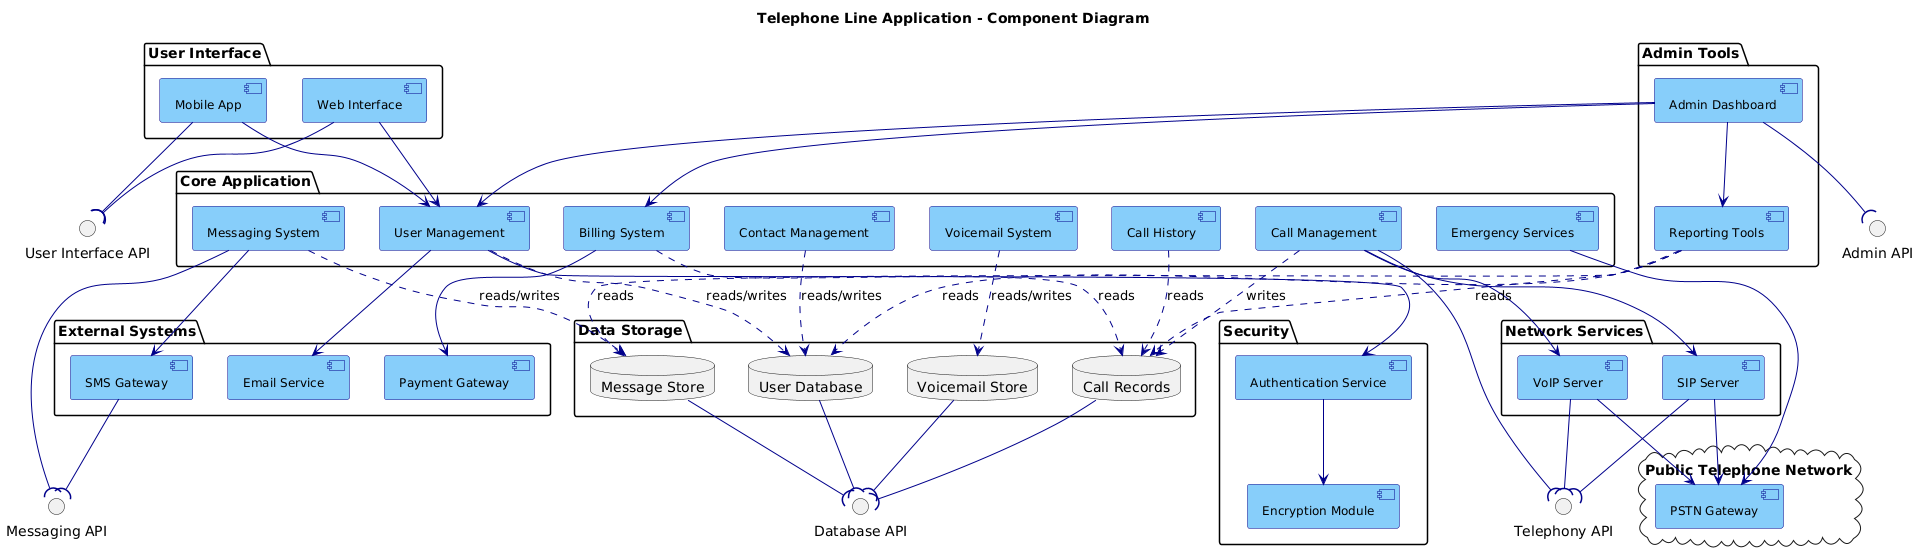

The diagram above was rendered by PlantUML. Its source (embedded in the PNG):
@startuml
skinparam component {
  BackgroundColor LightSkyBlue
  BorderColor DarkBlue
  ArrowColor DarkBlue
  FontName Arial
  FontSize 12
}

title Telephone Line Application - Component Diagram

package "User Interface" {
  [Web Interface]
  [Mobile App]
}

package "Core Application" {
  [User Management]
  [Call Management]
  [Messaging System]
  [Contact Management]
  [Voicemail System]
  [Call History]
  [Billing System]
  [Emergency Services]
}

package "External Systems" {
  [Payment Gateway]
  [SMS Gateway]
  [Email Service]
}

package "Data Storage" {
  database "User Database"
  database "Call Records"
  database "Message Store"
  database "Voicemail Store"
}

package "Security" {
  [Authentication Service]
  [Encryption Module]
}

package "Network Services" {
  [VoIP Server]
  [SIP Server]
}

package "Admin Tools" {
  [Admin Dashboard]
  [Reporting Tools]
}

cloud "Public Telephone Network" {
  [PSTN Gateway]
}

[Web Interface] --> [User Management]
[Mobile App] --> [User Management]

[User Management] --> [Authentication Service]
[User Management] ..> [User Database] : reads/writes

[Call Management] --> [VoIP Server]
[Call Management] --> [SIP Server]
[Call Management] ..> [Call Records] : writes

[Messaging System] --> [SMS Gateway]
[Messaging System] ..> [Message Store] : reads/writes

[Contact Management] ..> [User Database] : reads/writes

[Voicemail System] ..> [Voicemail Store] : reads/writes

[Call History] ..> [Call Records] : reads

[Billing System] --> [Payment Gateway]
[Billing System] ..> [Call Records] : reads

[Emergency Services] --> [PSTN Gateway]

[VoIP Server] --> [PSTN Gateway]
[SIP Server] --> [PSTN Gateway]

[Admin Dashboard] --> [User Management]
[Admin Dashboard] --> [Billing System]
[Admin Dashboard] --> [Reporting Tools]

[Reporting Tools] ..> [Call Records] : reads
[Reporting Tools] ..> [Message Store] : reads
[Reporting Tools] ..> [User Database] : reads

[Authentication Service] --> [Encryption Module]

[User Management] --> [Email Service]

interface "User Interface API" as UI_API
[Web Interface] --(UI_API
[Mobile App] --(UI_API

interface "Admin API" as ADMIN_API
[Admin Dashboard] --(ADMIN_API

interface "Telephony API" as TEL_API
[Call Management] --(TEL_API
[VoIP Server] --(TEL_API
[SIP Server] --(TEL_API

interface "Messaging API" as MSG_API
[Messaging System] --(MSG_API
[SMS Gateway] --(MSG_API

interface "Database API" as DB_API
[User Database] --(DB_API
[Call Records] --(DB_API
[Message Store] --(DB_API
[Voicemail Store] --(DB_API
@enduml